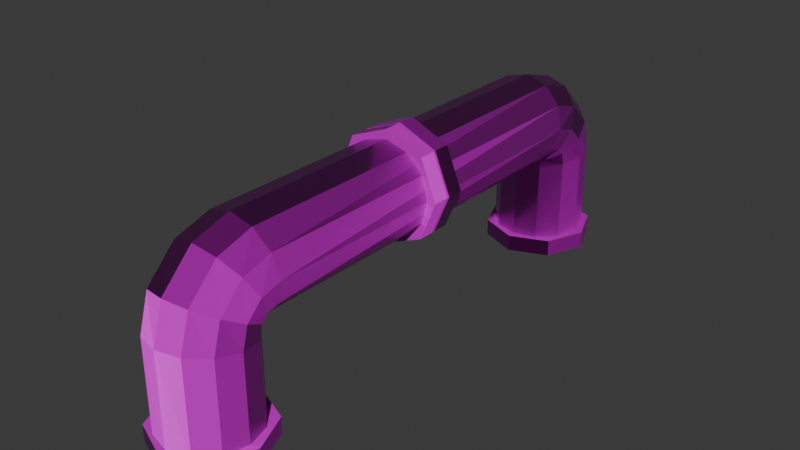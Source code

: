 # Source: pipe_2.blend  (saved by Blender 4.2.66; exported with 4.5.12 LTS)
import bpy
from mathutils import Matrix  # noqa: F401  (used for matrix-valued properties, if any)

bpy.ops.wm.read_factory_settings(use_empty=True)
scene = bpy.context.scene
scene.name = 'Scene'

# ---- collections
col_collection = bpy.data.collections.new('Collection'); scene.collection.children.link(col_collection)

# ---- images (referenced by path relative to the original .blend; pixels are not part of the script)
import os
ASSET_DIR = os.environ.get("B2B_ASSET_DIR", "")  # directory of the original .blend (textures are referenced by path, not embedded)
HERE = os.path.dirname(os.path.abspath(__file__))  # packed textures are extracted next to this script under _unpacked/

def load_image(name, relpath, width, height, colorspace="sRGB"):
    """Load a texture the original file referenced (path relative to the .blend, or extracted next to this script)."""
    p = next((c for c in (os.path.join(HERE, relpath), os.path.join(ASSET_DIR, relpath)) if relpath and os.path.exists(c)), "")
    if p:
        img = bpy.data.images.load(p, check_existing=True)
        img.name = name
    else:  # same state as the original file: an image datablock whose file is absent (Cycles renders it pink)
        img = bpy.data.images.new(name, width, height)
        img.source = "FILE"
        img.filepath = "//" + (relpath or name)
    img.colorspace_settings.name = colorspace
    return img
img_defaultmaterial_height_png_001 = load_image('DefaultMaterial_Height.png.001', 'DefaultMaterial_Height.png', 1024, 1024, 'Non-Color')
img_defaultmaterial_base_color_png_001 = load_image('DefaultMaterial_Base_color.png.001', 'DefaultMaterial_Base_color.png', 1024, 1024, 'sRGB')
img_defaultmaterial_metallic_png_001 = load_image('DefaultMaterial_Metallic.png.001', 'DefaultMaterial_Metallic.png', 1024, 1024, 'Non-Color')
img_defaultmaterial_roughness_png_001 = load_image('DefaultMaterial_Roughness.png.001', 'DefaultMaterial_Roughness.png', 1024, 1024, 'Non-Color')
img_defaultmaterial_normal_png_001 = load_image('DefaultMaterial_Normal.png.001', 'DefaultMaterial_Normal.png', 1024, 1024, 'Non-Color')
img_defaultmaterial_mixed_ao_png_001 = load_image('DefaultMaterial_Mixed_AO.png.001', 'DefaultMaterial_Mixed_AO.png', 1024, 1024, 'Non-Color')

# ---- materials (node trees are filled in below, after node groups)
mat_x = bpy.data.materials.new('Материал')

# ---- material node trees
mat_x.use_nodes = True; mat_x.node_tree.nodes.clear()
_N = mat_x.node_tree.nodes; _L = mat_x.node_tree.links
n0 = _N.new('ShaderNodeBsdfPrincipled'); n0.name = 'Принципиальный BSDF'; n0.location = (10, 300)
n1 = _N.new('ShaderNodeOutputMaterial'); n1.name = 'Вывод материала'; n1.location = (300, 300)
n2 = _N.new('ShaderNodeTexImage'); n2.name = 'Изображение-текстура'; n2.location = (84, -1160)
n2.label = 'Displacement'
n2.image = img_defaultmaterial_height_png_001
n3 = _N.new('ShaderNodeDisplacement'); n3.name = 'Смещения'; n3.location = (110, -400)
n3.inputs[2].default_value = 1.0
n4 = _N.new('ShaderNodeTexImage'); n4.name = 'Изображение-текстура.001'; n4.location = (84, -320)
n4.label = 'Base Color'
n4.image = img_defaultmaterial_base_color_png_001
n5 = _N.new('ShaderNodeTexImage'); n5.name = 'Изображение-текстура.002'; n5.location = (84, -600)
n5.label = 'Metallic'
n5.image = img_defaultmaterial_metallic_png_001
n6 = _N.new('ShaderNodeTexImage'); n6.name = 'Изображение-текстура.003'; n6.location = (84, -880)
n6.label = 'Roughness'
n6.image = img_defaultmaterial_roughness_png_001
n7 = _N.new('ShaderNodeTexImage'); n7.name = 'Изображение-текстура.004'; n7.location = (84, -1440)
n7.label = 'Normal'
n7.image = img_defaultmaterial_normal_png_001
n8 = _N.new('ShaderNodeNormalMap'); n8.name = 'Карта нормалей'; n8.location = (-240, -900)
n9 = _N.new('ShaderNodeTexImage'); n9.name = 'Изображение-текстура.005'; n9.location = (84, -40)
n9.label = 'Ambient Occlusion'
n9.image = img_defaultmaterial_mixed_ao_png_001
n10 = _N.new('ShaderNodeMapping'); n10.name = 'Отображение'; n10.location = (230, -40)
n11 = _N.new('NodeReroute'); n11.name = 'Перенаправление'; n11.location = (34, -831)
n11.width = 16
n11.socket_idname = 'NodeSocketVector'
n12 = _N.new('ShaderNodeTexCoord'); n12.name = 'Текстурные координаты'; n12.location = (30, -40)
n13 = _N.new('NodeFrame'); n13.name = 'Кадр'; n13.location = (-1270, 340)
n13.label = 'Mapping'
n13.width = 400
n14 = _N.new('NodeFrame'); n14.name = 'Кадр.001'; n14.location = (-624, 540)
n14.label = 'Textures'
n14.width = 354
n2.parent = n14
n4.parent = n14
n5.parent = n14
n6.parent = n14
n7.parent = n14
n9.parent = n14
n10.parent = n13
n11.parent = n14
n12.parent = n13
_L.new(n0.outputs[0], n1.inputs[0])
_L.new(n2.outputs[0], n3.inputs[0])
_L.new(n3.outputs[0], n1.inputs[2])
_L.new(n4.outputs[0], n0.inputs[0])
_L.new(n5.outputs[0], n0.inputs[1])
_L.new(n6.outputs[0], n0.inputs[2])
_L.new(n7.outputs[0], n8.inputs[1])
_L.new(n8.outputs[0], n0.inputs[5])
_L.new(n11.outputs[0], n9.inputs[0])
_L.new(n11.outputs[0], n4.inputs[0])
_L.new(n11.outputs[0], n5.inputs[0])
_L.new(n11.outputs[0], n6.inputs[0])
_L.new(n11.outputs[0], n2.inputs[0])
_L.new(n11.outputs[0], n7.inputs[0])
_L.new(n10.outputs[0], n11.inputs[0])
_L.new(n12.outputs[2], n10.inputs[0])
n1.is_active_output = True

# ---- world
world_world = bpy.data.worlds.new('World'); scene.world = world_world
world_world.use_nodes = True; world_world.node_tree.nodes.clear()
_N = world_world.node_tree.nodes; _L = world_world.node_tree.links
n0 = _N.new('ShaderNodeOutputWorld'); n0.name = 'World Output'; n0.location = (300, 300)
n1 = _N.new('ShaderNodeBackground'); n1.name = 'Background'; n1.location = (10, 300)
n1.inputs[0].default_value = (0.05088, 0.05088, 0.05088, 1.0)
_L.new(n1.outputs[0], n0.inputs[0])
n0.is_active_output = True
world_world.color = (0.05088, 0.05088, 0.05088)
world_world.sun_shadow_jitter_overblur = 0.0

# ---- meshes
me_pipe_2 = bpy.data.meshes.new(' pipe 2')
me_pipe_2.from_pydata([(-0.4363, -3.378, 0.1623), (-0.2166, -3.597, 0.1623), (0.08336, -3.678, 0.1623), (0.3834, -3.597, 0.1623), (0.603, -3.378, 0.1623), (0.6834, -3.078, 0.1623), (0.603, -2.778, 0.1623), (0.3834, -2.558, 0.1623), (0.08337, -2.478, 0.1623), (-0.2166, -2.558, 0.1623), (-0.4363, -2.778, 0.1623), (-0.5166, -3.078, 0.1623), (-0.4363, -3.375, 1.41), (-0.2166, -3.593, 1.438), (0.08336, -3.673, 1.449), (0.3834, -3.593, 1.438), (0.603, -3.375, 1.41), (0.6834, -3.078, 1.371), (0.603, -2.78, 1.331), (0.3834, -2.563, 1.303), (0.08337, -2.483, 1.292), (-0.2166, -2.563, 1.303), (-0.4363, -2.78, 1.331), (-0.5166, -3.078, 1.371), (-0.4363, -3.263, 1.797), (-0.2166, -3.454, 1.907), (0.08336, -3.523, 1.947), (0.3834, -3.454, 1.907), (0.603, -3.263, 1.797), (0.6834, -3.004, 1.647), (0.603, -2.744, 1.497), (0.3834, -2.554, 1.387), (0.08337, -2.484, 1.347), (-0.2166, -2.554, 1.387), (-0.4363, -2.744, 1.497), (-0.5166, -3.004, 1.647), (-0.4363, -2.951, 2.109), (-0.2166, -3.061, 2.3), (0.08336, -3.101, 2.369), (0.3834, -3.061, 2.3), (0.603, -2.951, 2.109), (0.6834, -2.801, 1.85), (0.603, -2.651, 1.59), (0.3834, -2.541, 1.4), (0.08337, -2.501, 1.33), (-0.2166, -2.541, 1.4), (-0.4363, -2.651, 1.59), (-0.5166, -2.801, 1.85), (-0.4363, -2.564, 2.221), (-0.2166, -2.592, 2.439), (0.08336, -2.603, 2.519), (0.3834, -2.592, 2.439), (0.603, -2.564, 2.221), (0.6834, -2.525, 1.924), (0.603, -2.485, 1.626), (0.3834, -2.457, 1.409), (0.08337, -2.446, 1.329), (-0.2166, -2.457, 1.409), (-0.4363, -2.485, 1.626), (-0.5166, -2.525, 1.924), (-0.4363, 2.518, 2.221), (-0.2166, 2.547, 2.439), (0.08336, 2.557, 2.519), (0.3834, 2.547, 2.439), (0.603, 2.518, 2.221), (0.6834, 2.479, 1.924), (0.603, 2.44, 1.626), (0.3834, 2.411, 1.409), (0.08337, 2.4, 1.329), (-0.2166, 2.411, 1.409), (-0.4363, 2.44, 1.626), (-0.5166, 2.479, 1.924), (-0.4363, 2.905, 2.109), (-0.2166, 3.015, 2.3), (0.08336, 3.055, 2.369), (0.3834, 3.015, 2.3), (0.603, 2.905, 2.109), (0.6834, 2.755, 1.85), (0.603, 2.605, 1.59), (0.3834, 2.495, 1.4), (0.08337, 2.455, 1.33), (-0.2166, 2.495, 1.4), (-0.4363, 2.605, 1.59), (-0.5166, 2.755, 1.85), (-0.4363, 3.218, 1.797), (-0.2166, 3.408, 1.907), (0.08336, 3.477, 1.947), (0.3834, 3.408, 1.907), (0.603, 3.218, 1.797), (0.6834, 2.958, 1.647), (0.603, 2.698, 1.497), (0.3834, 2.508, 1.387), (0.08337, 2.438, 1.347), (-0.2166, 2.508, 1.387), (-0.4363, 2.698, 1.497), (-0.5166, 2.958, 1.647), (-0.4363, 3.329, 1.41), (-0.2166, 3.547, 1.438), (0.08336, 3.627, 1.449), (0.3834, 3.547, 1.438), (0.603, 3.329, 1.41), (0.6834, 3.032, 1.371), (0.603, 2.734, 1.331), (0.3834, 2.517, 1.303), (0.08337, 2.437, 1.292), (-0.2166, 2.517, 1.303), (-0.4363, 2.734, 1.331), (-0.5166, 3.032, 1.371), (-0.4363, 3.332, 0.147), (-0.2166, 3.551, 0.147), (0.08336, 3.632, 0.147), (0.3834, 3.551, 0.147), (0.603, 3.332, 0.147), (0.6834, 3.032, 0.147), (0.603, 2.732, 0.147), (0.3834, 2.512, 0.147), (0.08337, 2.432, 0.147), (-0.2166, 2.512, 0.147), (-0.4363, 2.732, 0.147), (-0.5166, 3.032, 0.147), (0.08336, -0.03748, 2.641), (0.08336, -0.2545, 2.641), (0.5888, -0.03748, 2.432), (0.5888, -0.2545, 2.432), (0.7982, -0.03748, 1.926), (0.7982, -0.2545, 1.926), (0.5888, -0.03748, 1.421), (0.5888, -0.2545, 1.421), (0.08336, -0.03748, 1.211), (0.08336, -0.2545, 1.211), (-0.4221, -0.03748, 1.421), (-0.4221, -0.2545, 1.421), (-0.6315, -0.03748, 1.926), (-0.6315, -0.2545, 1.926), (-0.4221, -0.03748, 2.432), (-0.4221, -0.2545, 2.432), (0.08336, 0.2114, 2.641), (0.08336, -0.005569, 2.641), (0.5888, 0.2114, 2.432), (0.5888, -0.005569, 2.432), (0.7982, 0.2114, 1.926), (0.7982, -0.005569, 1.926), (0.5888, 0.2114, 1.421), (0.5888, -0.005569, 1.421), (0.08336, 0.2114, 1.211), (0.08336, -0.005569, 1.211), (-0.4221, 0.2114, 1.421), (-0.4221, -0.005569, 1.421), (-0.6315, 0.2114, 1.926), (-0.6315, -0.005569, 1.926), (-0.4221, 0.2114, 2.432), (-0.4221, -0.005569, 2.432), (0.08336, 3.749, 0.04246), (0.08336, 3.749, 0.2595), (0.5888, 3.54, 0.04246), (0.5888, 3.54, 0.2595), (0.7982, 3.034, 0.04246), (0.7982, 3.034, 0.2595), (0.5888, 2.529, 0.04246), (0.5888, 2.529, 0.2595), (0.08336, 2.32, 0.04246), (0.08336, 2.32, 0.2595), (-0.4221, 2.529, 0.04246), (-0.4221, 2.529, 0.2595), (-0.6315, 3.034, 0.04246), (-0.6315, 3.034, 0.2595), (-0.4221, 3.54, 0.04246), (-0.4221, 3.54, 0.2595), (0.08336, -2.339, 0.04246), (0.08336, -2.339, 0.2595), (0.5888, -2.549, 0.04246), (0.5888, -2.549, 0.2595), (0.7982, -3.054, 0.04246), (0.7982, -3.054, 0.2595), (0.5888, -3.56, 0.04246), (0.5888, -3.56, 0.2595), (0.08336, -3.769, 0.04246), (0.08336, -3.769, 0.2595), (-0.4221, -3.56, 0.04246), (-0.4221, -3.56, 0.2595), (-0.6315, -3.054, 0.04246), (-0.6315, -3.054, 0.2595), (-0.4221, -2.549, 0.04246), (-0.4221, -2.549, 0.2595)], [], [(0, 12, 23, 11), (1, 13, 12, 0), (2, 14, 13, 1), (3, 15, 14, 2), (4, 16, 15, 3), (5, 17, 16, 4), (6, 18, 17, 5), (7, 19, 18, 6), (8, 20, 19, 7), (9, 21, 20, 8), (10, 22, 21, 9), (11, 23, 22, 10), (12, 24, 35, 23), (13, 25, 24, 12), (14, 26, 25, 13), (15, 27, 26, 14), (16, 28, 27, 15), (17, 29, 28, 16), (18, 30, 29, 17), (19, 31, 30, 18), (20, 32, 31, 19), (21, 33, 32, 20), (22, 34, 33, 21), (23, 35, 34, 22), (24, 36, 47, 35), (25, 37, 36, 24), (26, 38, 37, 25), (27, 39, 38, 26), (28, 40, 39, 27), (29, 41, 40, 28), (30, 42, 41, 29), (31, 43, 42, 30), (32, 44, 43, 31), (33, 45, 44, 32), (34, 46, 45, 33), (35, 47, 46, 34), (36, 48, 59, 47), (37, 49, 48, 36), (38, 50, 49, 37), (39, 51, 50, 38), (40, 52, 51, 39), (41, 53, 52, 40), (42, 54, 53, 41), (43, 55, 54, 42), (44, 56, 55, 43), (45, 57, 56, 44), (46, 58, 57, 45), (47, 59, 58, 46), (48, 60, 71, 59), (49, 61, 60, 48), (50, 62, 61, 49), (51, 63, 62, 50), (52, 64, 63, 51), (53, 65, 64, 52), (54, 66, 65, 53), (55, 67, 66, 54), (56, 68, 67, 55), (57, 69, 68, 56), (58, 70, 69, 57), (59, 71, 70, 58), (60, 72, 83, 71), (61, 73, 72, 60), (62, 74, 73, 61), (63, 75, 74, 62), (64, 76, 75, 63), (65, 77, 76, 64), (66, 78, 77, 65), (67, 79, 78, 66), (68, 80, 79, 67), (69, 81, 80, 68), (70, 82, 81, 69), (71, 83, 82, 70), (72, 84, 95, 83), (73, 85, 84, 72), (74, 86, 85, 73), (75, 87, 86, 74), (76, 88, 87, 75), (77, 89, 88, 76), (78, 90, 89, 77), (79, 91, 90, 78), (80, 92, 91, 79), (81, 93, 92, 80), (82, 94, 93, 81), (83, 95, 94, 82), (84, 96, 107, 95), (85, 97, 96, 84), (86, 98, 97, 85), (87, 99, 98, 86), (88, 100, 99, 87), (89, 101, 100, 88), (90, 102, 101, 89), (91, 103, 102, 90), (92, 104, 103, 91), (93, 105, 104, 92), (94, 106, 105, 93), (95, 107, 106, 94), (96, 108, 119, 107), (97, 109, 108, 96), (98, 110, 109, 97), (99, 111, 110, 98), (100, 112, 111, 99), (101, 113, 112, 100), (102, 114, 113, 101), (103, 115, 114, 102), (104, 116, 115, 103), (105, 117, 116, 104), (106, 118, 117, 105), (107, 119, 118, 106), (11, 10, 9, 8, 7, 6, 5, 4, 3, 2, 1, 0), (119, 108, 109, 110, 111, 112, 113, 114, 115, 116, 117, 118), (120, 121, 123, 122), (122, 123, 125, 124), (124, 125, 127, 126), (126, 127, 129, 128), (128, 129, 131, 130), (130, 131, 133, 132), (123, 121, 135, 133, 131, 129, 127, 125), (132, 133, 135, 134), (134, 135, 121, 120), (120, 122, 124, 126, 128, 130, 132, 134), (136, 137, 139, 138), (138, 139, 141, 140), (140, 141, 143, 142), (142, 143, 145, 144), (144, 145, 147, 146), (146, 147, 149, 148), (139, 137, 151, 149, 147, 145, 143, 141), (148, 149, 151, 150), (150, 151, 137, 136), (136, 138, 140, 142, 144, 146, 148, 150), (152, 153, 155, 154), (154, 155, 157, 156), (156, 157, 159, 158), (158, 159, 161, 160), (160, 161, 163, 162), (162, 163, 165, 164), (155, 153, 167, 165, 163, 161, 159, 157), (164, 165, 167, 166), (166, 167, 153, 152), (152, 154, 156, 158, 160, 162, 164, 166), (168, 169, 171, 170), (170, 171, 173, 172), (172, 173, 175, 174), (174, 175, 177, 176), (176, 177, 179, 178), (178, 179, 181, 180), (171, 169, 183, 181, 179, 177, 175, 173), (180, 181, 183, 182), (182, 183, 169, 168), (168, 170, 172, 174, 176, 178, 180, 182)])
_uv = me_pipe_2.uv_layers.new(name='UVКарта')
_uv.uv.foreach_set('vector', [0.477, 0.7271, 0.5811, 0.7224, 0.5805, 0.7483, 0.4782, 0.7535, 0.476, 0.7005, 0.5814, 0.6972, 0.5811, 0.7224, 0.477, 0.7271, 0.4753, 0.6738, 0.5815, 0.6726, 0.5814, 0.6972, 0.476, 0.7005, 0.4753, 0.6471, 0.5808, 0.6479, 0.5815, 0.6726, 0.4753, 0.6738, 0.4758, 0.6205, 0.5799, 0.6228, 0.5808, 0.6479, 0.4753, 0.6471, 0.4764, 0.594, 0.5787, 0.5969, 0.5799, 0.6228, 0.4758, 0.6205, 0.477, 0.5677, 0.5771, 0.5702, 0.5787, 0.5969, 0.4764, 0.594, 0.4775, 0.5414, 0.5753, 0.5434, 0.5771, 0.5702, 0.477, 0.5677, 0.478, 0.5148, 0.5745, 0.5168, 0.5753, 0.5434, 0.4775, 0.5414, 0.4805, 0.8061, 0.5783, 0.8018, 0.5781, 0.8284, 0.4817, 0.8327, 0.4794, 0.7798, 0.5794, 0.775, 0.5783, 0.8018, 0.4805, 0.8061, 0.4782, 0.7535, 0.5805, 0.7483, 0.5794, 0.775, 0.4794, 0.7798, 0.5811, 0.7224, 0.6153, 0.7263, 0.605, 0.7519, 0.5805, 0.7483, 0.5814, 0.6972, 0.6222, 0.6995, 0.6153, 0.7263, 0.5811, 0.7224, 0.5815, 0.6726, 0.6243, 0.6721, 0.6222, 0.6995, 0.5814, 0.6972, 0.5808, 0.6479, 0.6216, 0.6447, 0.6243, 0.6721, 0.5815, 0.6726, 0.5799, 0.6228, 0.6141, 0.6181, 0.6216, 0.6447, 0.5808, 0.6479, 0.5787, 0.5969, 0.6032, 0.5927, 0.6141, 0.6181, 0.5799, 0.6228, 0.5771, 0.5702, 0.5916, 0.5682, 0.6032, 0.5927, 0.5787, 0.5969, 0.5753, 0.5434, 0.5826, 0.5432, 0.5916, 0.5682, 0.5771, 0.5702, 0.5745, 0.5168, 0.5792, 0.5169, 0.5826, 0.5432, 0.5753, 0.5434, 0.5783, 0.8018, 0.5856, 0.8019, 0.5828, 0.8283, 0.5781, 0.8284, 0.5794, 0.775, 0.594, 0.7767, 0.5856, 0.8019, 0.5783, 0.8018, 0.5805, 0.7483, 0.605, 0.7519, 0.594, 0.7767, 0.5794, 0.775, 0.2189, 0.5799, 0.2065, 0.5408, 0.2329, 0.5356, 0.2449, 0.5603, 0.1891, 0.5926, 0.1818, 0.5438, 0.2065, 0.5408, 0.2189, 0.5799, 0.1569, 0.5979, 0.1579, 0.5442, 0.1818, 0.5438, 0.1891, 0.5926, 0.1248, 0.5916, 0.1342, 0.543, 0.1579, 0.5442, 0.1569, 0.5979, 0.09642, 0.5772, 0.1097, 0.5397, 0.1342, 0.543, 0.1248, 0.5916, 0.07226, 0.5577, 0.08401, 0.534, 0.1097, 0.5397, 0.09642, 0.5772, 0.0508, 0.5365, 0.05687, 0.5259, 0.08401, 0.534, 0.07226, 0.5577, 0.02887, 0.5186, 0.02947, 0.5172, 0.05687, 0.5259, 0.0508, 0.5365, 0.002073, 0.5133, 0.002628, 0.5113, 0.02947, 0.5172, 0.02887, 0.5186, 0.2895, 0.521, 0.289, 0.5195, 0.3159, 0.5126, 0.3163, 0.5146, 0.2669, 0.5386, 0.2608, 0.5277, 0.289, 0.5195, 0.2895, 0.521, 0.2449, 0.5603, 0.2329, 0.5356, 0.2608, 0.5277, 0.2669, 0.5386, 0.2065, 0.5408, 0.2067, 0.5086, 0.2326, 0.5107, 0.2329, 0.5356, 0.1818, 0.5438, 0.1822, 0.5071, 0.2067, 0.5086, 0.2065, 0.5408, 0.1579, 0.5442, 0.1583, 0.5065, 0.1822, 0.5071, 0.1818, 0.5438, 0.1342, 0.543, 0.1344, 0.5068, 0.1583, 0.5065, 0.1579, 0.5442, 0.1097, 0.5397, 0.1102, 0.5079, 0.1344, 0.5068, 0.1342, 0.543, 0.08401, 0.534, 0.08484, 0.5096, 0.1102, 0.5079, 0.1097, 0.5397, 0.05687, 0.5259, 0.05789, 0.5106, 0.08484, 0.5096, 0.08401, 0.534, 0.02947, 0.5172, 0.03006, 0.5095, 0.05789, 0.5106, 0.05687, 0.5259, 0.002628, 0.5113, 0.002975, 0.5065, 0.03006, 0.5095, 0.02947, 0.5172, 0.289, 0.5195, 0.2883, 0.5116, 0.3154, 0.5079, 0.3159, 0.5126, 0.2608, 0.5277, 0.2601, 0.5122, 0.2883, 0.5116, 0.289, 0.5195, 0.2329, 0.5356, 0.2326, 0.5107, 0.2601, 0.5122, 0.2608, 0.5277, 0.2067, 0.5086, 0.2083, 0.09054, 0.2337, 0.08895, 0.2326, 0.5107, 0.1822, 0.5071, 0.1841, 0.09172, 0.2083, 0.09054, 0.2067, 0.5086, 0.1583, 0.5065, 0.1602, 0.09204, 0.1841, 0.09172, 0.1822, 0.5071, 0.1344, 0.5068, 0.1363, 0.09156, 0.1602, 0.09204, 0.1583, 0.5065, 0.1102, 0.5079, 0.1118, 0.0901, 0.1363, 0.09156, 0.1344, 0.5068, 0.08484, 0.5096, 0.08588, 0.08806, 0.1118, 0.0901, 0.1102, 0.5079, 0.05789, 0.5106, 0.05832, 0.08654, 0.08588, 0.08806, 0.08484, 0.5096, 0.03006, 0.5095, 0.03007, 0.08716, 0.05832, 0.08654, 0.05789, 0.5106, 0.002975, 0.5065, 0.002946, 0.0909, 0.03007, 0.08716, 0.03006, 0.5095, 0.2883, 0.5116, 0.2887, 0.08925, 0.3159, 0.09229, 0.3154, 0.5079, 0.2601, 0.5122, 0.2608, 0.08806, 0.2887, 0.08925, 0.2883, 0.5116, 0.2326, 0.5107, 0.2337, 0.08895, 0.2608, 0.08806, 0.2601, 0.5122, 0.2083, 0.09054, 0.2086, 0.05872, 0.2345, 0.06438, 0.2337, 0.08895, 0.1841, 0.09172, 0.1842, 0.0552, 0.2086, 0.05872, 0.2083, 0.09054, 0.1602, 0.09204, 0.1605, 0.05406, 0.1842, 0.0552, 0.1841, 0.09172, 0.1363, 0.09156, 0.1368, 0.05509, 0.1605, 0.05406, 0.1602, 0.09204, 0.1118, 0.0901, 0.112, 0.05791, 0.1368, 0.05509, 0.1363, 0.09156, 0.08588, 0.08806, 0.08552, 0.06313, 0.112, 0.05791, 0.1118, 0.0901, 0.05832, 0.08654, 0.05757, 0.07106, 0.08552, 0.06313, 0.08588, 0.08806, 0.03007, 0.08716, 0.02939, 0.07926, 0.05757, 0.07106, 0.05832, 0.08654, 0.002946, 0.0909, 0.00245, 0.08619, 0.02939, 0.07926, 0.03007, 0.08716, 0.2887, 0.08925, 0.2894, 0.0815, 0.3162, 0.08756, 0.3159, 0.09229, 0.2608, 0.08806, 0.2619, 0.07265, 0.2894, 0.0815, 0.2887, 0.08925, 0.2337, 0.08895, 0.2345, 0.06438, 0.2619, 0.07265, 0.2608, 0.08806, 0.2086, 0.05872, 0.2215, 0.02076, 0.2467, 0.04026, 0.2345, 0.06438, 0.1842, 0.0552, 0.1927, 0.007896, 0.2215, 0.02076, 0.2086, 0.05872, 0.1605, 0.05406, 0.1618, 0.002073, 0.1927, 0.007896, 0.1842, 0.0552, 0.1368, 0.05509, 0.1298, 0.005641, 0.1618, 0.002073, 0.1605, 0.05406, 0.112, 0.05791, 0.09964, 0.01848, 0.1298, 0.005641, 0.1368, 0.05509, 0.08552, 0.06313, 0.0735, 0.03826, 0.09964, 0.01848, 0.112, 0.05791, 0.05757, 0.07106, 0.05153, 0.0601, 0.0735, 0.03826, 0.08552, 0.06313, 0.02939, 0.07926, 0.0289, 0.07777, 0.05153, 0.0601, 0.05757, 0.07106, 0.00245, 0.08619, 0.002073, 0.08422, 0.0289, 0.07777, 0.02939, 0.07926, 0.2894, 0.0815, 0.29, 0.08007, 0.3168, 0.0855, 0.3162, 0.08756, 0.2619, 0.07265, 0.2681, 0.06199, 0.29, 0.08007, 0.2894, 0.0815, 0.2345, 0.06438, 0.2467, 0.04026, 0.2681, 0.06199, 0.2619, 0.07265, 0.33, 0.7263, 0.3642, 0.7224, 0.3648, 0.7483, 0.3403, 0.7519, 0.323, 0.6995, 0.3639, 0.6972, 0.3642, 0.7224, 0.33, 0.7263, 0.3209, 0.6721, 0.3638, 0.6726, 0.3639, 0.6972, 0.323, 0.6995, 0.3237, 0.6447, 0.3645, 0.6479, 0.3638, 0.6726, 0.3209, 0.6721, 0.3312, 0.618, 0.3653, 0.6228, 0.3645, 0.6479, 0.3237, 0.6447, 0.3421, 0.5927, 0.3666, 0.5969, 0.3653, 0.6228, 0.3312, 0.618, 0.3537, 0.5682, 0.3682, 0.5702, 0.3666, 0.5969, 0.3421, 0.5927, 0.3627, 0.5431, 0.37, 0.5434, 0.3682, 0.5702, 0.3537, 0.5682, 0.3661, 0.5169, 0.3708, 0.5168, 0.37, 0.5434, 0.3627, 0.5431, 0.3598, 0.8019, 0.3671, 0.8018, 0.3672, 0.8284, 0.3626, 0.8283, 0.3513, 0.7767, 0.3659, 0.775, 0.3671, 0.8018, 0.3598, 0.8019, 0.3403, 0.7519, 0.3648, 0.7483, 0.3659, 0.775, 0.3513, 0.7767, 0.3642, 0.7224, 0.4696, 0.7271, 0.4684, 0.7535, 0.3648, 0.7483, 0.3639, 0.6972, 0.4706, 0.7005, 0.4696, 0.7271, 0.3642, 0.7224, 0.3638, 0.6726, 0.4712, 0.6738, 0.4706, 0.7005, 0.3639, 0.6972, 0.3645, 0.6479, 0.4712, 0.647, 0.4712, 0.6738, 0.3638, 0.6726, 0.3653, 0.6228, 0.4708, 0.6205, 0.4712, 0.647, 0.3645, 0.6479, 0.3666, 0.5969, 0.4702, 0.594, 0.4708, 0.6205, 0.3653, 0.6228, 0.3682, 0.5702, 0.4696, 0.5677, 0.4702, 0.594, 0.3666, 0.5969, 0.37, 0.5434, 0.4691, 0.5414, 0.4696, 0.5677, 0.3682, 0.5702, 0.3708, 0.5168, 0.4686, 0.5148, 0.4691, 0.5414, 0.37, 0.5434, 0.3671, 0.8018, 0.4661, 0.8061, 0.465, 0.8326, 0.3672, 0.8284, 0.3659, 0.775, 0.4672, 0.7798, 0.4661, 0.8061, 0.3671, 0.8018, 0.3648, 0.7483, 0.4684, 0.7535, 0.4672, 0.7798, 0.3659, 0.775, 0.7437, 0.915, 0.7306, 0.8922, 0.7306, 0.866, 0.7437, 0.8432, 0.7665, 0.8301, 0.7928, 0.8301, 0.8155, 0.8432, 0.8286, 0.866, 0.8286, 0.8922, 0.8155, 0.915, 0.7928, 0.9281, 0.7665, 0.9281, 0.6285, 0.866, 0.6416, 0.8432, 0.6643, 0.8301, 0.6906, 0.8301, 0.7133, 0.8432, 0.7265, 0.866, 0.7265, 0.8922, 0.7133, 0.915, 0.6906, 0.9281, 0.6643, 0.9281, 0.6416, 0.915, 0.6285, 0.8922, 0.8318, 0.2564, 0.9979, 0.2564, 0.9979, 0.32, 0.8318, 0.32, 0.8318, 0.32, 0.9979, 0.32, 0.9979, 0.3835, 0.8318, 0.3835, 0.8318, 0.3835, 0.9979, 0.3835, 0.9979, 0.4471, 0.8318, 0.4471, 0.8318, 0.4471, 0.9979, 0.4471, 0.9979, 0.5107, 0.8318, 0.5107, 0.8318, 0.002073, 0.9979, 0.002073, 0.9979, 0.06565, 0.8318, 0.06565, 0.8318, 0.06565, 0.9979, 0.06565, 0.9979, 0.1292, 0.8318, 0.1292, 0.6734, 0.6725, 0.737, 0.6725, 0.782, 0.7174, 0.782, 0.781, 0.737, 0.826, 0.6734, 0.826, 0.6285, 0.781, 0.6285, 0.7174, 0.8318, 0.1292, 0.9979, 0.1292, 0.9979, 0.1928, 0.8318, 0.1928, 0.8318, 0.1928, 0.9979, 0.1928, 0.9979, 0.2564, 0.8318, 0.2564, 0.3132, 0.8046, 0.3132, 0.8682, 0.2682, 0.9131, 0.2047, 0.9131, 0.1597, 0.8682, 0.1597, 0.8046, 0.2047, 0.7596, 0.2682, 0.7596, 0.4871, 0.2564, 0.3209, 0.2564, 0.3209, 0.1928, 0.4871, 0.1928, 0.4871, 0.1928, 0.3209, 0.1928, 0.3209, 0.1292, 0.4871, 0.1292, 0.4871, 0.1292, 0.3209, 0.1292, 0.3209, 0.06565, 0.4871, 0.06565, 0.4871, 0.06565, 0.3209, 0.06565, 0.3209, 0.002073, 0.4871, 0.002073, 0.4871, 0.5107, 0.3209, 0.5107, 0.3209, 0.4471, 0.4871, 0.4471, 0.4871, 0.4471, 0.3209, 0.4471, 0.3209, 0.3835, 0.4871, 0.3835, 0.2047, 0.602, 0.2682, 0.602, 0.3132, 0.647, 0.3132, 0.7105, 0.2682, 0.7555, 0.2047, 0.7555, 0.1597, 0.7105, 0.1597, 0.647, 0.4871, 0.3835, 0.3209, 0.3835, 0.3209, 0.32, 0.4871, 0.32, 0.4871, 0.32, 0.3209, 0.32, 0.3209, 0.2564, 0.4871, 0.2564, 0.6285, 0.6234, 0.6285, 0.5598, 0.6734, 0.5148, 0.737, 0.5148, 0.782, 0.5598, 0.782, 0.6234, 0.737, 0.6683, 0.6734, 0.6683, 0.6574, 0.2564, 0.4912, 0.2564, 0.4912, 0.1928, 0.6574, 0.1928, 0.6574, 0.1928, 0.4912, 0.1928, 0.4912, 0.1292, 0.6574, 0.1292, 0.6574, 0.1292, 0.4912, 0.1292, 0.4912, 0.06565, 0.6574, 0.06565, 0.6574, 0.06565, 0.4912, 0.06565, 0.4912, 0.002073, 0.6574, 0.002073, 0.6574, 0.5107, 0.4912, 0.5107, 0.4912, 0.4471, 0.6574, 0.4471, 0.6574, 0.4471, 0.4912, 0.4471, 0.4912, 0.3835, 0.6574, 0.3835, 0.9396, 0.5598, 0.9396, 0.6234, 0.8946, 0.6683, 0.8311, 0.6683, 0.7861, 0.6234, 0.7861, 0.5598, 0.8311, 0.5148, 0.8946, 0.5148, 0.6574, 0.3835, 0.4912, 0.3835, 0.4912, 0.32, 0.6574, 0.32, 0.6574, 0.32, 0.4912, 0.32, 0.4912, 0.2564, 0.6574, 0.2564, 0.1556, 0.7105, 0.1106, 0.7555, 0.04703, 0.7555, 0.002073, 0.7105, 0.002073, 0.647, 0.04703, 0.602, 0.1106, 0.602, 0.1556, 0.647, 0.8276, 0.5107, 0.6615, 0.5107, 0.6615, 0.4471, 0.8276, 0.4471, 0.8276, 0.4471, 0.6615, 0.4471, 0.6615, 0.3835, 0.8276, 0.3835, 0.8276, 0.3835, 0.6615, 0.3835, 0.6615, 0.32, 0.8276, 0.32, 0.8276, 0.32, 0.6615, 0.32, 0.6615, 0.2564, 0.8276, 0.2564, 0.8276, 0.2564, 0.6615, 0.2564, 0.6615, 0.1928, 0.8276, 0.1928, 0.8276, 0.1928, 0.6615, 0.1928, 0.6615, 0.1292, 0.8276, 0.1292, 0.8311, 0.826, 0.7861, 0.781, 0.7861, 0.7174, 0.8311, 0.6725, 0.8946, 0.6725, 0.9396, 0.7174, 0.9396, 0.781, 0.8946, 0.826, 0.8276, 0.1292, 0.6615, 0.1292, 0.6615, 0.06565, 0.8276, 0.06565, 0.8276, 0.06565, 0.6615, 0.06565, 0.6615, 0.002073, 0.8276, 0.002073, 0.002073, 0.8046, 0.04703, 0.7596, 0.1106, 0.7596, 0.1556, 0.8046, 0.1556, 0.8682, 0.1106, 0.9131, 0.04703, 0.9131, 0.002073, 0.8682])
me_pipe_2.materials.append(mat_x)
me_pipe_2.auto_texspace = False
me_pipe_2.update()

# ---- objects
ob_pipe_2 = bpy.data.objects.new('pipe 2', me_pipe_2)

# ---- transforms, parenting, visibility, modifiers, constraints
ob_pipe_2.location = (0.0, 0.0, 0.0)

# ---- collection membership
col_collection.objects.link(ob_pipe_2)

# ---- scene / render settings (as saved in the file)
scene.frame_start = 1; scene.frame_end = 250; scene.frame_set(1)
scene.render.engine = 'BLENDER_EEVEE_NEXT'
bpy.context.view_layer.update()

# ---- added for rendering (the .blend has no active camera and no usable light): camera, sun
cam_auto = bpy.data.cameras.new('AutoCamera')
cam_auto.lens = 50.0
cam_auto.sensor_width = 36.0
cam_auto.clip_end = 1000.0
ob_auto_camera = bpy.data.objects.new('AutoCamera', cam_auto)
scene.collection.objects.link(ob_auto_camera)
ob_auto_camera.location = (7.56113, -8.98316, 7.32402)
ob_auto_camera.rotation_euler = (1.09748, -7.21219e-08, 0.694738)
scene.camera = ob_auto_camera
light_auto_sun = bpy.data.lights.new('AutoSun', 'SUN')
light_auto_sun.energy = 3.0
light_auto_sun.angle = 0.0523599
ob_auto_sun = bpy.data.objects.new('AutoSun', light_auto_sun)
scene.collection.objects.link(ob_auto_sun)
ob_auto_sun.rotation_euler = (0.872665, 0.174533, 0.523599)
bpy.context.view_layer.update()
